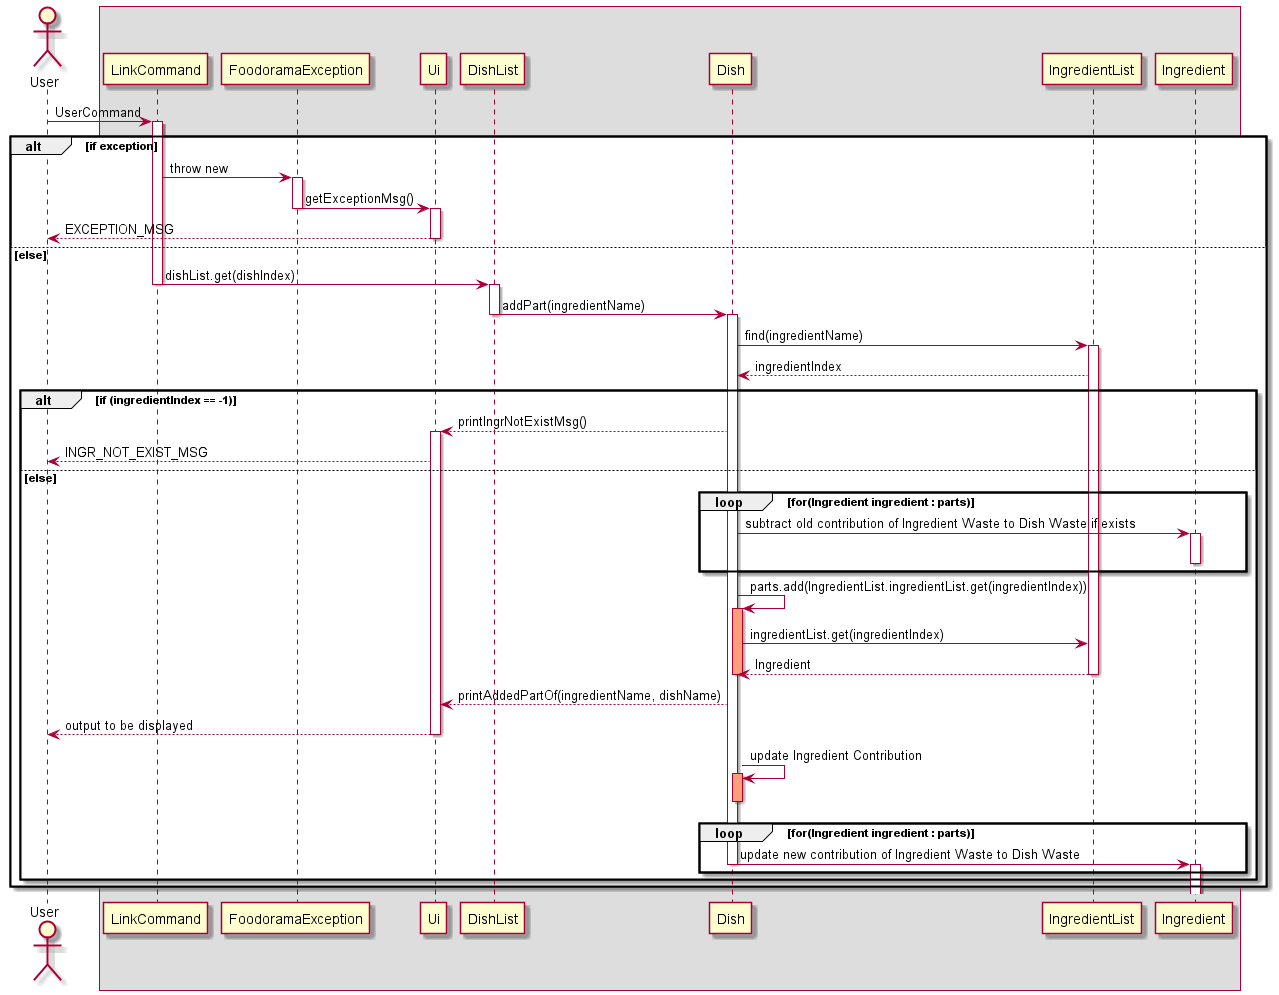

The diagram above was rendered by PlantUML. Its source (embedded in the PNG):
@startuml
'https://plantuml.com/sequence-diagram


actor User
box
User -> LinkCommand: UserCommand
alt if exception
activate LinkCommand
LinkCommand -> FoodoramaException: throw new
activate FoodoramaException
FoodoramaException -> Ui: getExceptionMsg()
deactivate FoodoramaException
activate Ui
User <-- Ui : EXCEPTION_MSG
deactivate Ui

else else


LinkCommand -> DishList: dishList.get(dishIndex)
deactivate LinkCommand
activate DishList
DishList -> Dish: addPart(ingredientName)
deactivate DishList
activate Dish
Dish -> IngredientList: find(ingredientName)
activate IngredientList
IngredientList --> Dish: ingredientIndex
alt if (ingredientIndex == -1)
Dish --> Ui: printIngrNotExistMsg()
activate Ui
Ui --> User: INGR_NOT_EXIST_MSG
else else
loop for(Ingredient ingredient : parts)
Dish -> Ingredient: subtract old contribution of Ingredient Waste to Dish Waste if exists
activate Ingredient
deactivate Ingredient
end
Dish -> Dish: parts.add(IngredientList.ingredientList.get(ingredientIndex))
activate Dish#LightSalmon
Dish -> IngredientList: ingredientList.get(ingredientIndex)
IngredientList --> Dish: Ingredient
deactivate IngredientList
deactivate Dish
Dish --> Ui: printAddedPartOf(ingredientName, dishName)
User <-- Ui: output to be displayed
deactivate Ui
Dish -> Dish: update Ingredient Contribution
activate Dish#LightSalmon
deactivate Dish
loop for(Ingredient ingredient : parts)
Dish -> Ingredient: update new contribution of Ingredient Waste to Dish Waste
deactivate Dish
activate Ingredient
deactivate Ingredient
end
activate Ui








end
end




@enduml